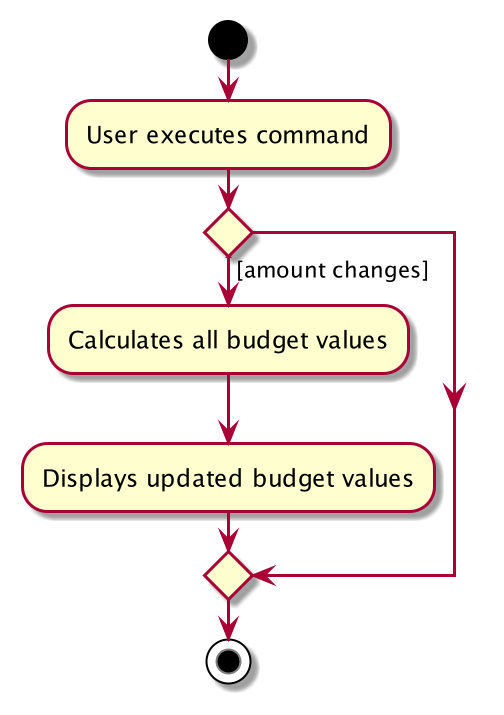

The diagram above was rendered by PlantUML. Its source (embedded in the PNG):
@startuml
start
:User executes command;

if () then ([amount changes])
    :Calculates all budget values;
    :Displays updated budget values;
else ()
endif
stop
@enduml